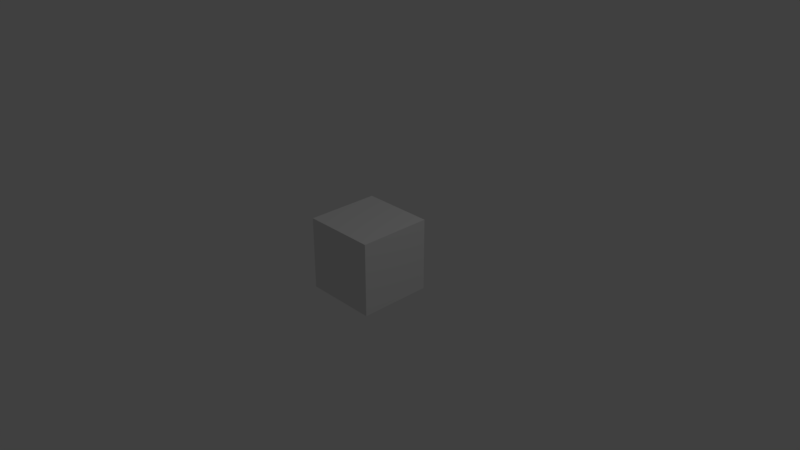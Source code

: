 # Source: cube.blend  (saved by Blender 2.79.0; exported with 4.5.12 LTS)
import bpy
from mathutils import Matrix  # noqa: F401  (used for matrix-valued properties, if any)

bpy.ops.wm.read_factory_settings(use_empty=True)
scene = bpy.context.scene
scene.name = 'Scene'

# ---- collections
col_collection_1 = bpy.data.collections.new('Collection 1'); scene.collection.children.link(col_collection_1)

# ---- world
world_world = bpy.data.worlds.new('World'); scene.world = world_world
world_world.color = (0.05088, 0.05088, 0.05088)
world_world.use_sun_shadow = False
world_world.sun_shadow_jitter_overblur = 0.0
world_world.cycles.sampling_method = 'MANUAL'

# ---- cameras
cam_camera = bpy.data.cameras.new('Camera')
cam_camera.clip_end = 100.0
cam_camera.lens = 35.0
cam_camera.sensor_width = 32.0
cam_camera.sensor_height = 18.0
cam_camera.ortho_scale = 7.314
cam_camera.dof.focus_distance = 0.0
cam_camera.dof.aperture_fstop = 128.0

# ---- lights
light_lamp = bpy.data.lights.new('Lamp', 'POINT')
light_lamp.transmission_factor = 0.0
light_lamp.cutoff_distance = 30.0
light_lamp.energy = 100.0
light_lamp.shadow_buffer_clip_start = 1.001
light_lamp.shadow_soft_size = 0.1
light_lamp.shadow_maximum_resolution = 0.006
light_lamp.use_absolute_resolution = True

# ---- meshes
me_cube = bpy.data.meshes.new('Cube')
me_cube.from_pydata([(-0.4497, -0.4497, -0.4497), (-0.4497, -0.4497, 0.4497), (-0.4497, 0.4497, -0.4497), (-0.4497, 0.4497, 0.4497), (0.4497, -0.4497, -0.4497), (0.4497, -0.4497, 0.4497), (0.4497, 0.4497, -0.4497), (0.4497, 0.4497, 0.4497)], [], [(0, 2, 3, 1), (2, 6, 7, 3), (6, 7, 5, 4), (4, 0, 1, 5), (2, 0, 4, 6), (7, 3, 1, 5)])
_uv = me_cube.uv_layers.new(name='UVMap')
_uv.uv.foreach_set('vector', [0.3364, 0.4998, 0.3364, 0.7464, 0.009055, 0.7464, 0.009055, 0.4998, 0.3364, 0.7464, 0.6637, 0.7464, 0.6637, 0.9929, 0.3364, 0.9929, 0.6637, 0.7464, 0.991, 0.7464, 0.991, 0.4998, 0.6637, 0.4998, 0.6637, 0.4998, 0.3364, 0.4998, 0.3364, 0.2533, 0.6637, 0.2533, 0.3364, 0.7464, 0.3364, 0.4998, 0.6637, 0.4998, 0.6637, 0.7464, 0.6637, 0.006713, 0.3364, 0.006713, 0.3364, 0.2533, 0.6637, 0.2533])
me_cube.use_remesh_preserve_volume = False
me_cube.use_remesh_preserve_attributes = False
me_cube.use_mirror_vertex_groups = False
me_cube.update()
me_cylinder = bpy.data.meshes.new('Cylinder')
me_cylinder.from_pydata([], [], [])
me_cylinder.use_remesh_preserve_volume = False
me_cylinder.use_remesh_preserve_attributes = False
me_cylinder.use_mirror_vertex_groups = False
me_cylinder.update()

# ---- objects
ob_cube = bpy.data.objects.new('Cube', me_cube)
ob_cylinder = bpy.data.objects.new('Cylinder', me_cylinder)
ob_lamp = bpy.data.objects.new('Lamp', light_lamp)
ob_camera = bpy.data.objects.new('Camera', cam_camera)

# ---- transforms, parenting, visibility, modifiers, constraints
ob_cube.location = (0.0, -0.0003932, 0.0)
ob_cube.scale = (1.108, 1.108, 1.108)
ob_cube.lineart.crease_threshold = 0.0
ob_cylinder.location = (0.0, 0.0, 0.0)
ob_cylinder.rotation_euler = (1.504, -0.0, 0.0)
ob_cylinder.scale = (1.0, 1.0, 0.1833)
ob_cylinder.lineart.crease_threshold = 0.0
ob_lamp.location = (4.076, 1.005, 5.904)
ob_lamp.rotation_euler = (0.6503, 0.05522, 1.866)
ob_lamp.lock_rotations_4d = False
ob_lamp.empty_display_type = 'ARROWS'
ob_lamp.color = (0.0, 0.0, 0.0, 0.0)
ob_lamp.lineart.crease_threshold = 0.0
ob_camera.location = (7.481, -6.508, 5.344)
ob_camera.rotation_euler = (1.109, 0.0, 0.8149)
ob_camera.lock_rotations_4d = False
ob_camera.empty_display_type = 'ARROWS'
ob_camera.color = (0.0, 0.0, 0.0, 0.0)
ob_camera.display_type = 'WIRE'
ob_camera.lineart.crease_threshold = 0.0

# ---- collection membership
col_collection_1.objects.link(ob_cube)
col_collection_1.objects.link(ob_cylinder)
col_collection_1.objects.link(ob_lamp)
col_collection_1.objects.link(ob_camera)

# ---- scene / render settings (as saved in the file)
scene.camera = ob_camera
scene.frame_start = 1; scene.frame_end = 250; scene.frame_set(53)
scene.render.engine = 'BLENDER_EEVEE_NEXT'
scene.render.resolution_percentage = 50
scene.render.dither_intensity = 0.0
scene.cycles.use_denoising = False
scene.cycles.samples = 128
scene.cycles.sampling_pattern = 'TABULATED_SOBOL'
scene.cycles.use_adaptive_sampling = False
scene.cycles.use_light_tree = False
scene.cycles.blur_glossy = 0.0
scene.cycles.sample_clamp_indirect = 0.0
scene.view_settings.view_transform = 'Standard'
bpy.context.view_layer.update()
